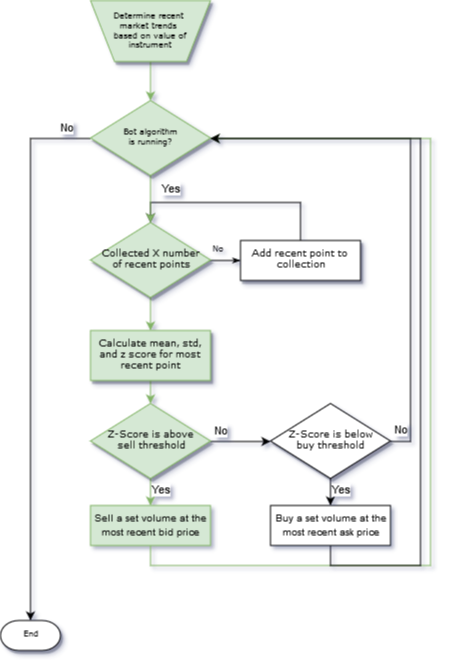

The diagram above was exported from draw.io. Its source (the exported page's mxGraphModel, read from the mxfile embedded in the PNG):
<mxGraphModel dx="1394" dy="771" grid="1" gridSize="10" guides="1" tooltips="1" connect="1" arrows="1" fold="1" page="1" pageScale="1" pageWidth="1100" pageHeight="850" background="#ffffff" math="0" shadow="0">
  <root>
    <mxCell id="0" />
    <mxCell id="1" parent="0" />
    <mxCell id="gRAagoEuP_ORWtXapkAE-22" style="edgeStyle=orthogonalEdgeStyle;rounded=0;orthogonalLoop=1;jettySize=auto;html=1;exitX=0.5;exitY=1;exitDx=0;exitDy=0;entryX=0.5;entryY=0;entryDx=0;entryDy=0;fillColor=#d5e8d4;strokeColor=#82b366;" parent="1" source="60e70716793133e9-2" target="gRAagoEuP_ORWtXapkAE-7" edge="1">
      <mxGeometry relative="1" as="geometry" />
    </mxCell>
    <mxCell id="60e70716793133e9-2" value="Determine recent&amp;nbsp;&lt;br&gt;market trends&amp;nbsp;&lt;br&gt;based on value of instrument&lt;br&gt;" style="shape=trapezoid;whiteSpace=wrap;html=1;rounded=0;shadow=1;labelBackgroundColor=none;strokeColor=#82b366;strokeWidth=1;fillColor=#d5e8d4;fontFamily=Verdana;fontSize=8;align=center;flipV=1;" parent="1" vertex="1">
      <mxGeometry x="190" y="90" width="120" height="61" as="geometry" />
    </mxCell>
    <mxCell id="60e70716793133e9-37" value="No" style="edgeStyle=orthogonalEdgeStyle;rounded=0;html=1;labelBackgroundColor=none;startSize=5;endArrow=classicThin;endFill=1;endSize=5;jettySize=auto;orthogonalLoop=1;strokeColor=#000000;strokeWidth=1;fontFamily=Verdana;fontSize=8;fontColor=#000000;" parent="1" source="60e70716793133e9-5" target="60e70716793133e9-9" edge="1">
      <mxGeometry x="-0.5" y="10" relative="1" as="geometry">
        <mxPoint as="offset" />
      </mxGeometry>
    </mxCell>
    <mxCell id="gRAagoEuP_ORWtXapkAE-20" style="edgeStyle=orthogonalEdgeStyle;rounded=0;orthogonalLoop=1;jettySize=auto;html=1;exitX=0.5;exitY=1;exitDx=0;exitDy=0;fillColor=#d5e8d4;strokeColor=#82b366;" parent="1" source="60e70716793133e9-5" edge="1">
      <mxGeometry relative="1" as="geometry">
        <mxPoint x="250" y="420" as="targetPoint" />
      </mxGeometry>
    </mxCell>
    <mxCell id="60e70716793133e9-5" value="&lt;font style=&quot;font-size: 9px&quot;&gt;Collected X number&lt;br&gt;&amp;nbsp;of&amp;nbsp;recent points&lt;/font&gt;&lt;br&gt;" style="rhombus;whiteSpace=wrap;html=1;rounded=0;shadow=1;labelBackgroundColor=none;strokeColor=#82b366;strokeWidth=1;fillColor=#d5e8d4;fontFamily=Verdana;fontSize=8;align=center;" parent="1" vertex="1">
      <mxGeometry x="190" y="312" width="120" height="75" as="geometry" />
    </mxCell>
    <mxCell id="gRAagoEuP_ORWtXapkAE-19" style="edgeStyle=orthogonalEdgeStyle;rounded=0;orthogonalLoop=1;jettySize=auto;html=1;exitX=0.5;exitY=0;exitDx=0;exitDy=0;entryX=0.5;entryY=0;entryDx=0;entryDy=0;" parent="1" source="60e70716793133e9-9" target="60e70716793133e9-5" edge="1">
      <mxGeometry relative="1" as="geometry" />
    </mxCell>
    <mxCell id="60e70716793133e9-9" value="&lt;font style=&quot;font-size: 9px&quot;&gt;Add recent point to&amp;nbsp;&lt;br&gt;collection&lt;/font&gt;&lt;br&gt;" style="whiteSpace=wrap;html=1;rounded=0;shadow=1;labelBackgroundColor=none;strokeColor=#000000;strokeWidth=1;fillColor=#ffffff;fontFamily=Verdana;fontSize=8;fontColor=#000000;align=center;" parent="1" vertex="1">
      <mxGeometry x="340" y="330" width="120" height="40" as="geometry" />
    </mxCell>
    <mxCell id="gRAagoEuP_ORWtXapkAE-5" style="edgeStyle=orthogonalEdgeStyle;rounded=0;orthogonalLoop=1;jettySize=auto;html=1;exitX=0.5;exitY=1;exitDx=0;exitDy=0;entryX=0.5;entryY=0;entryDx=0;entryDy=0;fillColor=#d5e8d4;strokeColor=#82b366;" parent="1" source="60e70716793133e9-10" target="gRAagoEuP_ORWtXapkAE-4" edge="1">
      <mxGeometry relative="1" as="geometry" />
    </mxCell>
    <mxCell id="60e70716793133e9-10" value="&lt;font style=&quot;font-size: 9px&quot;&gt;Calculate mean, std, and z score for most recent point&lt;/font&gt;" style="whiteSpace=wrap;html=1;rounded=0;shadow=1;labelBackgroundColor=none;strokeColor=#82b366;strokeWidth=1;fillColor=#d5e8d4;fontFamily=Verdana;fontSize=8;align=center;" parent="1" vertex="1">
      <mxGeometry x="190" y="420" width="120" height="50" as="geometry" />
    </mxCell>
    <mxCell id="60e70716793133e9-30" value="End" style="strokeWidth=1;html=1;shape=mxgraph.flowchart.terminator;whiteSpace=wrap;rounded=0;shadow=1;labelBackgroundColor=none;fillColor=#ffffff;fontFamily=Verdana;fontSize=8;fontColor=#000000;align=center;" parent="1" vertex="1">
      <mxGeometry x="100" y="710" width="60" height="30" as="geometry" />
    </mxCell>
    <mxCell id="gRAagoEuP_ORWtXapkAE-21" value="No" style="edgeStyle=orthogonalEdgeStyle;rounded=0;orthogonalLoop=1;jettySize=auto;html=1;exitX=1;exitY=0.5;exitDx=0;exitDy=0;entryX=0;entryY=0.5;entryDx=0;entryDy=0;" parent="1" source="gRAagoEuP_ORWtXapkAE-4" target="gRAagoEuP_ORWtXapkAE-16" edge="1">
      <mxGeometry x="-0.6667" y="10" relative="1" as="geometry">
        <mxPoint as="offset" />
      </mxGeometry>
    </mxCell>
    <mxCell id="gRAagoEuP_ORWtXapkAE-23" value="Yes" style="edgeStyle=orthogonalEdgeStyle;rounded=0;orthogonalLoop=1;jettySize=auto;html=1;exitX=0.5;exitY=1;exitDx=0;exitDy=0;entryX=0.5;entryY=0;entryDx=0;entryDy=0;fillColor=#d5e8d4;strokeColor=#82b366;" parent="1" source="gRAagoEuP_ORWtXapkAE-4" target="gRAagoEuP_ORWtXapkAE-24" edge="1">
      <mxGeometry x="-0.1176" y="10" relative="1" as="geometry">
        <mxPoint x="250.04761904761904" y="600.1428571428571" as="targetPoint" />
        <mxPoint as="offset" />
      </mxGeometry>
    </mxCell>
    <mxCell id="gRAagoEuP_ORWtXapkAE-4" value="&lt;font style=&quot;font-size: 9px&quot;&gt;Z-Score is above&lt;br&gt;&amp;nbsp;sell threshold&lt;/font&gt;&lt;br&gt;" style="rhombus;whiteSpace=wrap;html=1;rounded=0;shadow=1;labelBackgroundColor=none;strokeColor=#82b366;strokeWidth=1;fillColor=#d5e8d4;fontFamily=Verdana;fontSize=8;align=center;" parent="1" vertex="1">
      <mxGeometry x="190" y="493" width="120" height="75" as="geometry" />
    </mxCell>
    <mxCell id="gRAagoEuP_ORWtXapkAE-8" value="Yes" style="edgeStyle=orthogonalEdgeStyle;rounded=0;orthogonalLoop=1;jettySize=auto;html=1;exitX=0.5;exitY=1;exitDx=0;exitDy=0;fillColor=#d5e8d4;strokeColor=#82b366;" parent="1" source="gRAagoEuP_ORWtXapkAE-7" target="60e70716793133e9-5" edge="1">
      <mxGeometry x="-0.0019" y="22" relative="1" as="geometry">
        <mxPoint x="370" y="228" as="targetPoint" />
        <mxPoint x="-2" y="-9" as="offset" />
      </mxGeometry>
    </mxCell>
    <mxCell id="gRAagoEuP_ORWtXapkAE-13" value="No" style="edgeStyle=orthogonalEdgeStyle;rounded=0;orthogonalLoop=1;jettySize=auto;html=1;exitX=0;exitY=0.5;exitDx=0;exitDy=0;entryX=0.5;entryY=0;entryDx=0;entryDy=0;entryPerimeter=0;" parent="1" source="gRAagoEuP_ORWtXapkAE-7" target="60e70716793133e9-30" edge="1">
      <mxGeometry x="-0.9104" y="-10" relative="1" as="geometry">
        <mxPoint x="250" y="350" as="targetPoint" />
        <Array as="points">
          <mxPoint x="130" y="228" />
          <mxPoint x="130" y="600" />
        </Array>
        <mxPoint as="offset" />
      </mxGeometry>
    </mxCell>
    <mxCell id="gRAagoEuP_ORWtXapkAE-7" value="Bot algorithm&lt;br&gt;is running?&lt;br&gt;" style="rhombus;whiteSpace=wrap;html=1;rounded=0;shadow=1;labelBackgroundColor=none;strokeColor=#82b366;strokeWidth=1;fillColor=#d5e8d4;fontFamily=Verdana;fontSize=8;align=center;" parent="1" vertex="1">
      <mxGeometry x="190" y="190" width="120" height="75" as="geometry" />
    </mxCell>
    <mxCell id="gRAagoEuP_ORWtXapkAE-26" value="Yes" style="edgeStyle=orthogonalEdgeStyle;rounded=0;orthogonalLoop=1;jettySize=auto;html=1;exitX=0.5;exitY=1;exitDx=0;exitDy=0;entryX=0.5;entryY=0;entryDx=0;entryDy=0;" parent="1" source="gRAagoEuP_ORWtXapkAE-16" target="gRAagoEuP_ORWtXapkAE-25" edge="1">
      <mxGeometry x="-0.1176" y="10" relative="1" as="geometry">
        <Array as="points">
          <mxPoint x="430" y="568" />
        </Array>
        <mxPoint as="offset" />
      </mxGeometry>
    </mxCell>
    <mxCell id="gRAagoEuP_ORWtXapkAE-28" value="No" style="edgeStyle=orthogonalEdgeStyle;rounded=0;orthogonalLoop=1;jettySize=auto;html=1;exitX=1;exitY=0.5;exitDx=0;exitDy=0;entryX=1;entryY=0.5;entryDx=0;entryDy=0;" parent="1" source="gRAagoEuP_ORWtXapkAE-16" target="gRAagoEuP_ORWtXapkAE-7" edge="1">
      <mxGeometry x="-0.8815" y="10" relative="1" as="geometry">
        <mxPoint as="offset" />
      </mxGeometry>
    </mxCell>
    <mxCell id="gRAagoEuP_ORWtXapkAE-16" value="&lt;font style=&quot;font-size: 9px&quot;&gt;Z-Score is below&lt;br&gt;buy threshold&lt;/font&gt;&lt;br&gt;" style="rhombus;whiteSpace=wrap;html=1;rounded=0;shadow=1;labelBackgroundColor=none;strokeColor=#000000;strokeWidth=1;fillColor=#ffffff;fontFamily=Verdana;fontSize=8;fontColor=#000000;align=center;" parent="1" vertex="1">
      <mxGeometry x="370" y="493" width="120" height="75" as="geometry" />
    </mxCell>
    <mxCell id="gRAagoEuP_ORWtXapkAE-30" style="edgeStyle=orthogonalEdgeStyle;rounded=0;orthogonalLoop=1;jettySize=auto;html=1;exitX=0.5;exitY=1;exitDx=0;exitDy=0;entryX=1;entryY=0.5;entryDx=0;entryDy=0;fillColor=#d5e8d4;strokeColor=#82b366;" parent="1" source="gRAagoEuP_ORWtXapkAE-24" target="gRAagoEuP_ORWtXapkAE-7" edge="1">
      <mxGeometry relative="1" as="geometry">
        <Array as="points">
          <mxPoint x="250" y="655" />
          <mxPoint x="530" y="655" />
          <mxPoint x="530" y="228" />
        </Array>
      </mxGeometry>
    </mxCell>
    <mxCell id="gRAagoEuP_ORWtXapkAE-24" value="&lt;font style=&quot;font-size: 10px&quot;&gt;Sell a set volume at the&lt;br&gt;most recent bid price&lt;br&gt;&lt;/font&gt;" style="rounded=0;whiteSpace=wrap;html=1;fillColor=#d5e8d4;strokeColor=#82b366;" parent="1" vertex="1">
      <mxGeometry x="190" y="595" width="120" height="40" as="geometry" />
    </mxCell>
    <mxCell id="gRAagoEuP_ORWtXapkAE-29" style="edgeStyle=orthogonalEdgeStyle;rounded=0;orthogonalLoop=1;jettySize=auto;html=1;exitX=0.5;exitY=1;exitDx=0;exitDy=0;entryX=1;entryY=0.5;entryDx=0;entryDy=0;" parent="1" source="gRAagoEuP_ORWtXapkAE-25" target="gRAagoEuP_ORWtXapkAE-7" edge="1">
      <mxGeometry relative="1" as="geometry">
        <Array as="points">
          <mxPoint x="430" y="655" />
          <mxPoint x="520" y="655" />
          <mxPoint x="520" y="228" />
        </Array>
      </mxGeometry>
    </mxCell>
    <mxCell id="gRAagoEuP_ORWtXapkAE-25" value="&lt;font style=&quot;font-size: 10px&quot;&gt;Buy a set volume at the&lt;br&gt;most recent ask price&lt;br&gt;&lt;/font&gt;" style="rounded=0;whiteSpace=wrap;html=1;" parent="1" vertex="1">
      <mxGeometry x="370" y="595" width="120" height="40" as="geometry" />
    </mxCell>
  </root>
</mxGraphModel>